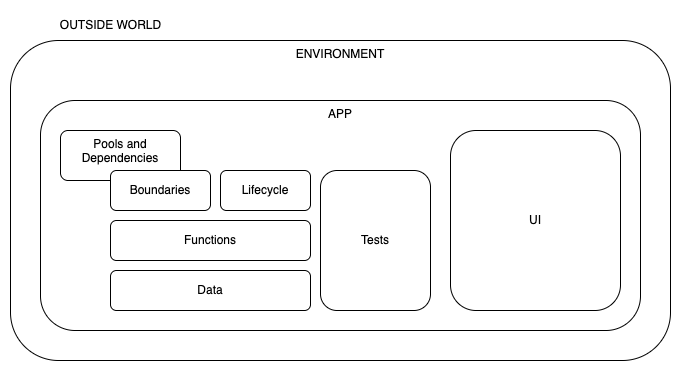

The diagram above was exported from draw.io. Its source (the exported page's mxGraphModel, read from the mxfile embedded in the PNG):
<mxGraphModel dx="899" dy="798" grid="1" gridSize="10" guides="1" tooltips="1" connect="1" arrows="1" fold="1" page="1" pageScale="1" pageWidth="850" pageHeight="1100" math="0" shadow="0">
  <root>
    <mxCell id="0" />
    <mxCell id="1" parent="0" />
    <mxCell id="TtubFTjtQ9n6JwHSd6-k-12" value="ENVIRONMENT" style="rounded=1;whiteSpace=wrap;html=1;align=center;verticalAlign=top;" vertex="1" parent="1">
      <mxGeometry x="60" y="200" width="660" height="320" as="geometry" />
    </mxCell>
    <mxCell id="TtubFTjtQ9n6JwHSd6-k-9" value="APP" style="rounded=1;whiteSpace=wrap;html=1;align=center;verticalAlign=top;" vertex="1" parent="1">
      <mxGeometry x="90" y="260" width="600" height="230" as="geometry" />
    </mxCell>
    <mxCell id="TtubFTjtQ9n6JwHSd6-k-8" value="Pools and Dependencies" style="rounded=1;whiteSpace=wrap;html=1;align=center;verticalAlign=top;" vertex="1" parent="1">
      <mxGeometry x="110" y="290" width="120" height="50" as="geometry" />
    </mxCell>
    <mxCell id="TtubFTjtQ9n6JwHSd6-k-2" value="Data" style="rounded=1;whiteSpace=wrap;html=1;" vertex="1" parent="1">
      <mxGeometry x="160" y="430" width="200" height="40" as="geometry" />
    </mxCell>
    <mxCell id="TtubFTjtQ9n6JwHSd6-k-3" value="Functions" style="rounded=1;whiteSpace=wrap;html=1;" vertex="1" parent="1">
      <mxGeometry x="160" y="380" width="200" height="40" as="geometry" />
    </mxCell>
    <mxCell id="TtubFTjtQ9n6JwHSd6-k-5" value="Boundaries" style="rounded=1;whiteSpace=wrap;html=1;" vertex="1" parent="1">
      <mxGeometry x="160" y="330" width="100" height="40" as="geometry" />
    </mxCell>
    <mxCell id="TtubFTjtQ9n6JwHSd6-k-6" value="Lifecycle" style="rounded=1;whiteSpace=wrap;html=1;" vertex="1" parent="1">
      <mxGeometry x="270" y="330" width="90" height="40" as="geometry" />
    </mxCell>
    <mxCell id="TtubFTjtQ9n6JwHSd6-k-7" value="Tests" style="rounded=1;whiteSpace=wrap;html=1;" vertex="1" parent="1">
      <mxGeometry x="370" y="330" width="110" height="140" as="geometry" />
    </mxCell>
    <mxCell id="TtubFTjtQ9n6JwHSd6-k-11" value="UI" style="rounded=1;whiteSpace=wrap;html=1;" vertex="1" parent="1">
      <mxGeometry x="500" y="290" width="170" height="180" as="geometry" />
    </mxCell>
    <mxCell id="TtubFTjtQ9n6JwHSd6-k-13" value="OUTSIDE WORLD" style="text;html=1;align=center;verticalAlign=middle;resizable=0;points=[];autosize=1;strokeColor=none;fillColor=none;" vertex="1" parent="1">
      <mxGeometry x="100" y="170" width="120" height="30" as="geometry" />
    </mxCell>
  </root>
</mxGraphModel>